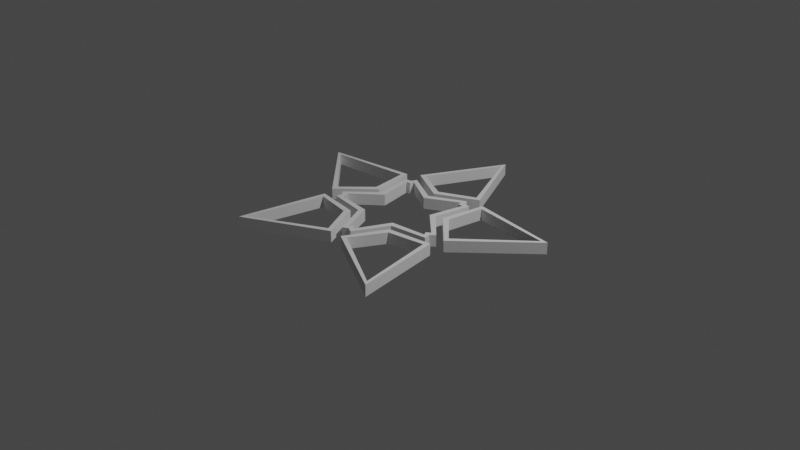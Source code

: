 # Source: star.blend  (saved by Blender 2.80.44; exported with 4.5.12 LTS)
import bpy
from mathutils import Matrix  # noqa: F401  (used for matrix-valued properties, if any)

bpy.ops.wm.read_factory_settings(use_empty=True)
scene = bpy.context.scene
scene.name = 'Scene'

# ---- collections
col_cams = bpy.data.collections.new('cams'); scene.collection.children.link(col_cams)
col_lights = bpy.data.collections.new('lights'); scene.collection.children.link(col_lights)
col_objects = bpy.data.collections.new('objects'); scene.collection.children.link(col_objects)
col_toile_svg = bpy.data.collections.new('étoile.svg'); col_objects.children.link(col_toile_svg)

# ---- world
world_world = bpy.data.worlds.new('World'); scene.world = world_world
world_world.use_nodes = True; world_world.node_tree.nodes.clear()
_N = world_world.node_tree.nodes; _L = world_world.node_tree.links
n0 = _N.new('ShaderNodeOutputWorld'); n0.name = 'World Output'; n0.location = (300, 300)
n1 = _N.new('ShaderNodeBackground'); n1.name = 'Background'; n1.location = (10, 300)
n1.inputs[0].default_value = (0.05088, 0.05088, 0.05088, 1.0)
_L.new(n1.outputs[0], n0.inputs[0])
n0.is_active_output = True
world_world.color = (0.05088, 0.05088, 0.05088)
world_world.use_sun_shadow = False
world_world.sun_shadow_jitter_overblur = 0.0

# ---- cameras
cam_camera = bpy.data.cameras.new('Camera')
cam_camera.clip_end = 100.0
cam_camera.ortho_scale = 7.314
cam_camera.dof.focus_distance = 0.0
cam_camera.dof.aperture_fstop = 128.0

# ---- lights
light_light = bpy.data.lights.new('Light', 'POINT')
light_light.transmission_factor = 0.0
light_light.cutoff_distance = 30.0
light_light.energy = 1000.0
light_light.shadow_buffer_clip_start = 1.001
light_light.shadow_soft_size = 0.1
light_light.shadow_maximum_resolution = 0.006
light_light.use_absolute_resolution = True

# ---- meshes
me_cupath16 = bpy.data.meshes.new('CUpath16')
me_cupath16.from_pydata([(0.01531, 0.02402, 0.0), (-2.411e-06, 0.01534, 0.0), (-0.01531, 0.02401, 0.0), (-0.01579, 0.02176, 0.0), (-0.01814, 0.02199, 0.0), (-0.01461, 0.004723, 0.0), (-0.02756, -0.007115, 0.0), (-0.02556, -0.008278, 0.0), (-0.02651, -0.01048, 0.0), (-0.009028, -0.01245, 0.0), (-0.001771, -0.02841, 0.0), (-4.147e-06, -0.02685, 0.0), (0.001776, -0.02842, 0.0), (0.009032, -0.01244, 0.0), (0.0265, -0.01047, 0.0), (0.02556, -0.008286, 0.0), (0.02757, -0.007113, 0.0), (0.01461, 0.004727, 0.0), (0.01814, 0.02198, 0.0), (0.0158, 0.02176, 0.0), (0.01531, 0.02402, 0.00549), (-2.411e-06, 0.01534, 0.00549), (-0.01531, 0.02401, 0.00549), (-0.01579, 0.02176, 0.00549), (-0.01814, 0.02199, 0.00549), (-0.01461, 0.004723, 0.00549), (-0.02756, -0.007115, 0.00549), (-0.02556, -0.008278, 0.00549), (-0.02651, -0.01048, 0.00549), (-0.009028, -0.01245, 0.00549), (-0.001771, -0.02841, 0.00549), (-4.147e-06, -0.02685, 0.00549), (0.001776, -0.02842, 0.00549), (0.009032, -0.01244, 0.00549), (0.0265, -0.01047, 0.00549), (0.02556, -0.008286, 0.00549), (0.02757, -0.007113, 0.00549), (0.01461, 0.004727, 0.00549), (0.01814, 0.02198, 0.00549), (0.0158, 0.02176, 0.00549), (0.01623, 0.02688, 0.0), (-2.777e-06, 0.01834, 0.0), (-0.01623, 0.02687, 0.0), (-0.01756, 0.02419, 0.0), (-0.02057, 0.02375, 0.0), (-0.01746, 0.005649, 0.0), (-0.03056, -0.007115, 0.0), (-0.02841, -0.009205, 0.0), (-0.02894, -0.01224, 0.0), (-0.01079, -0.01487, 0.0), (-0.002698, -0.03126, 0.0), (-4.513e-06, -0.02985, 0.0), (0.002703, -0.03127, 0.0), (0.0108, -0.01487, 0.0), (0.02893, -0.01223, 0.0), (0.02841, -0.009213, 0.0), (0.03057, -0.007113, 0.0), (0.01746, 0.005655, 0.0), (0.02056, 0.02375, 0.0), (0.01756, 0.02418, 0.0), (0.01623, 0.02688, 0.00549), (-2.777e-06, 0.01834, 0.00549), (-0.01623, 0.02687, 0.00549), (-0.01756, 0.02419, 0.00549), (-0.02057, 0.02375, 0.00549), (-0.01746, 0.005649, 0.00549), (-0.03056, -0.007115, 0.00549), (-0.02841, -0.009205, 0.00549), (-0.02894, -0.01224, 0.00549), (-0.01079, -0.01487, 0.00549), (-0.002698, -0.03126, 0.00549), (-4.513e-06, -0.02985, 0.00549), (0.002703, -0.03127, 0.00549), (0.0108, -0.01487, 0.00549), (0.02893, -0.01223, 0.00549), (0.02841, -0.009213, 0.00549), (0.03057, -0.007113, 0.00549), (0.01746, 0.005655, 0.00549), (0.02056, 0.02375, 0.00549), (0.01756, 0.02418, 0.00549)], [], [(4, 3, 23, 24), (19, 18, 38, 39), (12, 11, 31, 32), (5, 4, 24, 25), (0, 19, 39, 20), (13, 12, 32, 33), (6, 5, 25, 26), (14, 13, 33, 34), (7, 6, 26, 27), (15, 14, 34, 35), (8, 7, 27, 28), (1, 0, 20, 21), (16, 15, 35, 36), (9, 8, 28, 29), (2, 1, 21, 22), (17, 16, 36, 37), (10, 9, 29, 30), (3, 2, 22, 23), (18, 17, 37, 38), (11, 10, 30, 31), (44, 64, 63, 43), (59, 79, 78, 58), (52, 72, 71, 51), (45, 65, 64, 44), (40, 60, 79, 59), (53, 73, 72, 52), (46, 66, 65, 45), (54, 74, 73, 53), (47, 67, 66, 46), (55, 75, 74, 54), (48, 68, 67, 47), (41, 61, 60, 40), (56, 76, 75, 55), (49, 69, 68, 48), (42, 62, 61, 41), (57, 77, 76, 56), (50, 70, 69, 49), (43, 63, 62, 42), (58, 78, 77, 57), (51, 71, 70, 50), (0, 1, 41, 40), (1, 2, 42, 41), (2, 3, 43, 42), (3, 4, 44, 43), (4, 5, 45, 44), (5, 6, 46, 45), (6, 7, 47, 46), (7, 8, 48, 47), (8, 9, 49, 48), (9, 10, 50, 49), (10, 11, 51, 50), (11, 12, 52, 51), (12, 13, 53, 52), (13, 14, 54, 53), (14, 15, 55, 54), (15, 16, 56, 55), (16, 17, 57, 56), (17, 18, 58, 57), (18, 19, 59, 58), (19, 0, 40, 59), (21, 20, 60, 61), (22, 21, 61, 62), (23, 22, 62, 63), (24, 23, 63, 64), (25, 24, 64, 65), (26, 25, 65, 66), (27, 26, 66, 67), (28, 27, 67, 68), (29, 28, 68, 69), (30, 29, 69, 70), (31, 30, 70, 71), (32, 31, 71, 72), (33, 32, 72, 73), (34, 33, 73, 74), (35, 34, 74, 75), (36, 35, 75, 76), (37, 36, 76, 77), (38, 37, 77, 78), (39, 38, 78, 79), (20, 39, 79, 60)])
me_cupath16.materials.append(None)
me_cupath16.use_remesh_preserve_volume = False
me_cupath16.use_remesh_preserve_attributes = False
me_cupath16.use_mirror_vertex_groups = False
me_cupath16.auto_texspace = False
me_cupath16.update()
me_cupath4531 = bpy.data.meshes.new('CUpath4531')
me_cupath4531.from_pydata([(0.00754, 0.0176, -0.002745), (-0.01053, 0.01445, -0.002745), (-0.01907, -0.001719, -0.002745), (0.0149, -0.02051, -0.002745), (0.00754, 0.0176, 0.002745), (-0.01053, 0.01445, 0.002745), (-0.01907, -0.001719, 0.002745), (0.0149, -0.02051, 0.002745), (0.009303, 0.02002, -0.002745), (-0.01229, 0.01688, -0.002745), (-0.02192, -0.002646, -0.002745), (0.01667, -0.02294, -0.002745), (0.009303, 0.02002, 0.002745), (-0.01229, 0.01688, 0.002745), (-0.02192, -0.002646, 0.002745), (0.01667, -0.02294, 0.002745)], [], [(1, 0, 4, 5), (2, 1, 5, 6), (3, 2, 6, 7), (0, 3, 7, 4), (9, 13, 12, 8), (10, 14, 13, 9), (11, 15, 14, 10), (8, 12, 15, 11), (0, 1, 9, 8), (1, 2, 10, 9), (2, 3, 11, 10), (3, 0, 8, 11), (5, 4, 12, 13), (6, 5, 13, 14), (7, 6, 14, 15), (4, 7, 15, 12)])
me_cupath4531.materials.append(None)
me_cupath4531.use_remesh_preserve_volume = False
me_cupath4531.use_remesh_preserve_attributes = False
me_cupath4531.use_mirror_vertex_groups = False
me_cupath4531.auto_texspace = False
me_cupath4531.update()
me_cupath4531_001 = bpy.data.meshes.new('CUpath4531.001')
me_cupath4531_001.from_pydata([(7.437e-06, 0.0254, -0.002745), (-0.01648, -0.009835, -0.002745), (-6.516e-06, -0.01792, -0.002745), (0.01648, -0.009824, -0.002745), (7.437e-06, 0.0254, 0.002745), (-0.01648, -0.009835, 0.002745), (-6.516e-06, -0.01792, 0.002745), (0.01648, -0.009824, 0.002745), (7.803e-06, 0.0284, -0.002745), (-0.01933, -0.01076, -0.002745), (-6.15e-06, -0.02092, -0.002745), (0.01933, -0.01075, -0.002745), (7.803e-06, 0.0284, 0.002745), (-0.01933, -0.01076, 0.002745), (-6.15e-06, -0.02092, 0.002745), (0.01933, -0.01075, 0.002745)], [], [(2, 1, 5, 6), (3, 2, 6, 7), (0, 3, 7, 4), (1, 0, 4, 5), (10, 14, 13, 9), (11, 15, 14, 10), (8, 12, 15, 11), (9, 13, 12, 8), (0, 1, 9, 8), (1, 2, 10, 9), (2, 3, 11, 10), (3, 0, 8, 11), (5, 4, 12, 13), (6, 5, 13, 14), (7, 6, 14, 15), (4, 7, 15, 12)])
me_cupath4531_001.materials.append(None)
me_cupath4531_001.use_remesh_preserve_volume = False
me_cupath4531_001.use_remesh_preserve_attributes = False
me_cupath4531_001.use_mirror_vertex_groups = False
me_cupath4531_001.auto_texspace = False
me_cupath4531_001.update()
me_cupath4531_002 = bpy.data.meshes.new('CUpath4531.002')
me_cupath4531_002.from_pydata([(-0.01442, 0.01263, -0.002745), (-0.01702, -0.005562, -0.002745), (-0.004271, -0.01869, -0.002745), (0.02415, 0.007846, -0.002745), (-0.01442, 0.01263, 0.002745), (-0.01702, -0.005562, 0.002745), (-0.004271, -0.01869, 0.002745), (0.02415, 0.007846, 0.002745), (-0.01618, 0.01505, -0.002745), (-0.01988, -0.006489, -0.002745), (-0.004271, -0.02169, -0.002745), (0.027, 0.008772, -0.002745), (-0.01618, 0.01505, 0.002745), (-0.01988, -0.006489, 0.002745), (-0.004271, -0.02169, 0.002745), (0.027, 0.008772, 0.002745)], [], [(1, 0, 4, 5), (2, 1, 5, 6), (3, 2, 6, 7), (0, 3, 7, 4), (9, 13, 12, 8), (10, 14, 13, 9), (11, 15, 14, 10), (8, 12, 15, 11), (0, 1, 9, 8), (1, 2, 10, 9), (2, 3, 11, 10), (3, 0, 8, 11), (5, 4, 12, 13), (6, 5, 13, 14), (7, 6, 14, 15), (4, 7, 15, 12)])
me_cupath4531_002.materials.append(None)
me_cupath4531_002.use_remesh_preserve_volume = False
me_cupath4531_002.use_remesh_preserve_attributes = False
me_cupath4531_002.use_mirror_vertex_groups = False
me_cupath4531_002.auto_texspace = False
me_cupath4531_002.update()
me_cupath4531_003 = bpy.data.meshes.new('CUpath4531.003')
me_cupath4531_003.from_pydata([(0.01441, 0.01262, -0.002745), (-0.02414, 0.00786, -0.002745), (0.00428, -0.0187, -0.002745), (0.01702, -0.005574, -0.002745), (0.01441, 0.01262, 0.002745), (-0.02414, 0.00786, 0.002745), (0.00428, -0.0187, 0.002745), (0.01702, -0.005574, 0.002745), (0.01617, 0.01505, -0.002745), (-0.02699, 0.008788, -0.002745), (0.00428, -0.0217, -0.002745), (0.01987, -0.006501, -0.002745), (0.01617, 0.01505, 0.002745), (-0.02699, 0.008788, 0.002745), (0.00428, -0.0217, 0.002745), (0.01987, -0.006501, 0.002745)], [], [(1, 0, 4, 5), (2, 1, 5, 6), (3, 2, 6, 7), (0, 3, 7, 4), (9, 13, 12, 8), (10, 14, 13, 9), (11, 15, 14, 10), (8, 12, 15, 11), (0, 1, 9, 8), (1, 2, 10, 9), (2, 3, 11, 10), (3, 0, 8, 11), (5, 4, 12, 13), (6, 5, 13, 14), (7, 6, 14, 15), (4, 7, 15, 12)])
me_cupath4531_003.materials.append(None)
me_cupath4531_003.use_remesh_preserve_volume = False
me_cupath4531_003.use_remesh_preserve_attributes = False
me_cupath4531_003.use_mirror_vertex_groups = False
me_cupath4531_003.auto_texspace = False
me_cupath4531_003.update()
me_cupath4531_004 = bpy.data.meshes.new('CUpath4531.004')
me_cupath4531_004.from_pydata([(-0.007543, 0.01758, -0.002745), (-0.01492, -0.0205, -0.002745), (0.01908, -0.001712, -0.002745), (0.01054, 0.01445, -0.002745), (-0.007543, 0.01758, 0.002745), (-0.01492, -0.0205, 0.002745), (0.01908, -0.001712, 0.002745), (0.01054, 0.01445, 0.002745), (-0.009307, 0.02001, -0.002745), (-0.01668, -0.02293, -0.002745), (0.02194, -0.002639, -0.002745), (0.0123, 0.01687, -0.002745), (-0.009307, 0.02001, 0.002745), (-0.01668, -0.02293, 0.002745), (0.02194, -0.002639, 0.002745), (0.0123, 0.01687, 0.002745)], [], [(1, 0, 4, 5), (2, 1, 5, 6), (3, 2, 6, 7), (0, 3, 7, 4), (9, 13, 12, 8), (10, 14, 13, 9), (11, 15, 14, 10), (8, 12, 15, 11), (0, 1, 9, 8), (1, 2, 10, 9), (2, 3, 11, 10), (3, 0, 8, 11), (5, 4, 12, 13), (6, 5, 13, 14), (7, 6, 14, 15), (4, 7, 15, 12)])
me_cupath4531_004.materials.append(None)
me_cupath4531_004.use_remesh_preserve_volume = False
me_cupath4531_004.use_remesh_preserve_attributes = False
me_cupath4531_004.use_mirror_vertex_groups = False
me_cupath4531_004.auto_texspace = False
me_cupath4531_004.update()

# ---- objects
ob_camera = bpy.data.objects.new('Camera', cam_camera)
ob_light = bpy.data.objects.new('Light', light_light)
ob_center = bpy.data.objects.new('center', me_cupath16)
ob_right = bpy.data.objects.new('right', me_cupath4531)
ob_left = bpy.data.objects.new('left', me_cupath4531_001)
ob_top = bpy.data.objects.new('top', me_cupath4531_002)
ob_bottom_left = bpy.data.objects.new('bottom_left', me_cupath4531_003)
ob_bottom_right = bpy.data.objects.new('bottom_right', me_cupath4531_004)

# ---- transforms, parenting, visibility, modifiers, constraints
ob_camera.location = (7.359, -6.926, 4.958)
ob_camera.rotation_euler = (1.109, 0.0, 0.8149)
ob_camera.lock_rotations_4d = False
ob_camera.empty_display_type = 'ARROWS'
ob_camera.color = (0.0, 0.0, 0.0, 0.0)
ob_camera.display_type = 'WIRE'
ob_camera.lineart.crease_threshold = 0.0
ob_light.location = (4.076, 1.005, 5.904)
ob_light.rotation_euler = (0.6503, 0.05522, 1.866)
ob_light.lock_rotations_4d = False
ob_light.empty_display_type = 'ARROWS'
ob_light.color = (0.0, 0.0, 0.0, 0.0)
ob_light.lineart.crease_threshold = 0.0
ob_center.location = (0.0, 0.0, 0.0)
ob_center.scale = (22.51, 22.51, 22.51)
ob_center.lineart.crease_threshold = 0.0
ob_right.location = (0.566, -0.7786, 0.06179)
ob_right.rotation_euler = (6.283, 0.0, 0.0)
ob_right.scale = (22.51, 22.51, 22.51)
ob_right.lineart.crease_threshold = 0.0
ob_left.location = (6.342e-05, 0.9623, 0.06179)
ob_left.rotation_euler = (6.283, 0.0, 0.0)
ob_left.scale = (22.51, 22.51, 22.51)
ob_left.lineart.crease_threshold = 0.0
ob_top.location = (0.9154, 0.2976, 0.06179)
ob_top.scale = (22.51, 22.51, 22.51)
ob_top.lineart.crease_threshold = 0.0
ob_bottom_left.location = (-0.9154, 0.2978, 0.06179)
ob_bottom_left.scale = (22.51, 22.51, 22.51)
ob_bottom_left.lineart.crease_threshold = 0.0
ob_bottom_right.location = (-0.5661, -0.7785, 0.06179)
ob_bottom_right.rotation_euler = (6.283, 0.0, 0.0)
ob_bottom_right.scale = (22.51, 22.51, 22.51)
ob_bottom_right.lineart.crease_threshold = 0.0

# ---- collection membership
col_cams.objects.link(ob_camera)
col_lights.objects.link(ob_light)
col_toile_svg.objects.link(ob_center)
col_toile_svg.objects.link(ob_right)
col_toile_svg.objects.link(ob_left)
col_toile_svg.objects.link(ob_top)
col_toile_svg.objects.link(ob_bottom_left)
col_toile_svg.objects.link(ob_bottom_right)

# ---- scene / render settings (as saved in the file)
scene.camera = ob_camera
scene.frame_start = 1; scene.frame_end = 80; scene.frame_set(1)
scene.render.engine = 'BLENDER_EEVEE_NEXT'
scene.cycles.use_denoising = False
scene.cycles.samples = 128
scene.cycles.sampling_pattern = 'TABULATED_SOBOL'
scene.cycles.use_adaptive_sampling = False
scene.cycles.use_light_tree = False
scene.view_settings.view_transform = 'Filmic'
bpy.context.view_layer.update()
